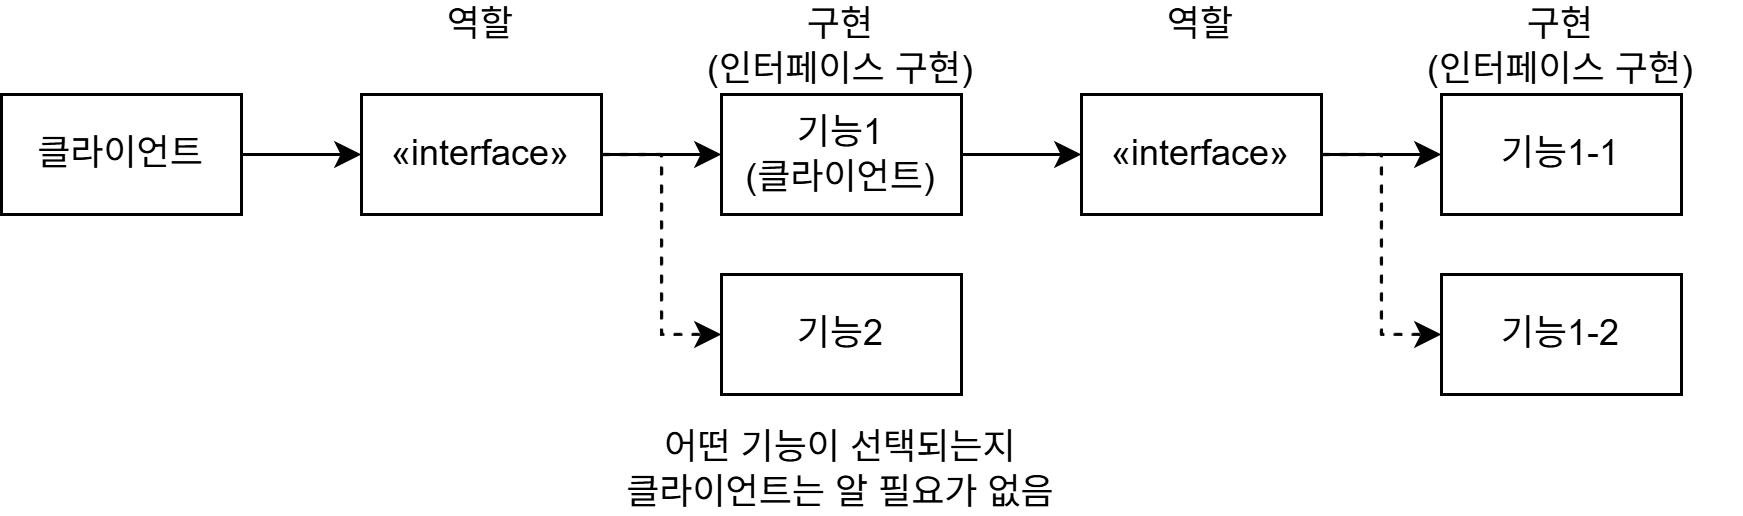

The diagram above was exported from draw.io. Its source (the exported page's mxGraphModel, read from the mxfile embedded in the PNG):
<mxGraphModel dx="788" dy="552" grid="1" gridSize="10" guides="1" tooltips="1" connect="1" arrows="1" fold="1" page="1" pageScale="1" pageWidth="827" pageHeight="1169" math="0" shadow="0" adaptiveColors="auto">
  <root>
    <mxCell id="0" />
    <mxCell id="1" parent="0" />
    <mxCell id="TlktPGuFyKa-BdqhGTSR-21" value="" style="edgeStyle=orthogonalEdgeStyle;rounded=0;orthogonalLoop=1;jettySize=auto;html=1;" edge="1" parent="1" source="TlktPGuFyKa-BdqhGTSR-1" target="TlktPGuFyKa-BdqhGTSR-3">
      <mxGeometry relative="1" as="geometry" />
    </mxCell>
    <mxCell id="TlktPGuFyKa-BdqhGTSR-1" value="클라이언트" style="rounded=0;whiteSpace=wrap;html=1;labelBackgroundColor=none;" vertex="1" parent="1">
      <mxGeometry x="80" y="80" width="80" height="40" as="geometry" />
    </mxCell>
    <mxCell id="TlktPGuFyKa-BdqhGTSR-22" style="edgeStyle=orthogonalEdgeStyle;rounded=0;orthogonalLoop=1;jettySize=auto;html=1;entryX=0;entryY=0.5;entryDx=0;entryDy=0;" edge="1" parent="1" source="TlktPGuFyKa-BdqhGTSR-3" target="TlktPGuFyKa-BdqhGTSR-15">
      <mxGeometry relative="1" as="geometry" />
    </mxCell>
    <mxCell id="TlktPGuFyKa-BdqhGTSR-23" style="edgeStyle=orthogonalEdgeStyle;rounded=0;orthogonalLoop=1;jettySize=auto;html=1;entryX=0;entryY=0.5;entryDx=0;entryDy=0;dashed=1;" edge="1" parent="1" source="TlktPGuFyKa-BdqhGTSR-3" target="TlktPGuFyKa-BdqhGTSR-16">
      <mxGeometry relative="1" as="geometry" />
    </mxCell>
    <mxCell id="TlktPGuFyKa-BdqhGTSR-3" value="«interface»" style="html=1;whiteSpace=wrap;" vertex="1" parent="1">
      <mxGeometry x="200" y="80" width="80" height="40" as="geometry" />
    </mxCell>
    <mxCell id="TlktPGuFyKa-BdqhGTSR-32" style="edgeStyle=orthogonalEdgeStyle;rounded=0;orthogonalLoop=1;jettySize=auto;html=1;entryX=0;entryY=0.5;entryDx=0;entryDy=0;" edge="1" parent="1" source="TlktPGuFyKa-BdqhGTSR-15" target="TlktPGuFyKa-BdqhGTSR-27">
      <mxGeometry relative="1" as="geometry" />
    </mxCell>
    <mxCell id="TlktPGuFyKa-BdqhGTSR-15" value="기능1&lt;div&gt;(클라이언트)&lt;/div&gt;" style="rounded=0;whiteSpace=wrap;html=1;labelBackgroundColor=none;" vertex="1" parent="1">
      <mxGeometry x="320" y="80" width="80" height="40" as="geometry" />
    </mxCell>
    <mxCell id="TlktPGuFyKa-BdqhGTSR-16" value="기능2" style="rounded=0;whiteSpace=wrap;html=1;labelBackgroundColor=none;" vertex="1" parent="1">
      <mxGeometry x="320" y="140" width="80" height="40" as="geometry" />
    </mxCell>
    <mxCell id="TlktPGuFyKa-BdqhGTSR-19" value="역할&lt;div&gt;&lt;br&gt;&lt;/div&gt;" style="text;html=1;align=center;verticalAlign=middle;whiteSpace=wrap;rounded=0;" vertex="1" parent="1">
      <mxGeometry x="210" y="49" width="60" height="30" as="geometry" />
    </mxCell>
    <mxCell id="TlktPGuFyKa-BdqhGTSR-20" value="구현&lt;div&gt;(인터페이스 구현)&lt;/div&gt;" style="text;html=1;align=center;verticalAlign=middle;whiteSpace=wrap;rounded=0;" vertex="1" parent="1">
      <mxGeometry x="300" y="49" width="120" height="30" as="geometry" />
    </mxCell>
    <mxCell id="TlktPGuFyKa-BdqhGTSR-24" value="어떤 기능이 선택되는지&lt;div&gt;클라이언트는 알 필요가 없음&lt;/div&gt;" style="text;html=1;align=center;verticalAlign=middle;whiteSpace=wrap;rounded=0;" vertex="1" parent="1">
      <mxGeometry x="80" y="190" width="560" height="30" as="geometry" />
    </mxCell>
    <mxCell id="TlktPGuFyKa-BdqhGTSR-25" style="edgeStyle=orthogonalEdgeStyle;rounded=0;orthogonalLoop=1;jettySize=auto;html=1;entryX=0;entryY=0.5;entryDx=0;entryDy=0;" edge="1" parent="1" source="TlktPGuFyKa-BdqhGTSR-27" target="TlktPGuFyKa-BdqhGTSR-28">
      <mxGeometry relative="1" as="geometry" />
    </mxCell>
    <mxCell id="TlktPGuFyKa-BdqhGTSR-26" style="edgeStyle=orthogonalEdgeStyle;rounded=0;orthogonalLoop=1;jettySize=auto;html=1;entryX=0;entryY=0.5;entryDx=0;entryDy=0;dashed=1;" edge="1" parent="1" source="TlktPGuFyKa-BdqhGTSR-27" target="TlktPGuFyKa-BdqhGTSR-29">
      <mxGeometry relative="1" as="geometry" />
    </mxCell>
    <mxCell id="TlktPGuFyKa-BdqhGTSR-27" value="«interface»" style="html=1;whiteSpace=wrap;" vertex="1" parent="1">
      <mxGeometry x="440" y="80" width="80" height="40" as="geometry" />
    </mxCell>
    <mxCell id="TlktPGuFyKa-BdqhGTSR-28" value="기능1-1" style="rounded=0;whiteSpace=wrap;html=1;labelBackgroundColor=none;" vertex="1" parent="1">
      <mxGeometry x="560" y="80" width="80" height="40" as="geometry" />
    </mxCell>
    <mxCell id="TlktPGuFyKa-BdqhGTSR-29" value="기능1-2" style="rounded=0;whiteSpace=wrap;html=1;labelBackgroundColor=none;" vertex="1" parent="1">
      <mxGeometry x="560" y="140" width="80" height="40" as="geometry" />
    </mxCell>
    <mxCell id="TlktPGuFyKa-BdqhGTSR-30" value="역할&lt;div&gt;&lt;br&gt;&lt;/div&gt;" style="text;html=1;align=center;verticalAlign=middle;whiteSpace=wrap;rounded=0;" vertex="1" parent="1">
      <mxGeometry x="450" y="49" width="60" height="30" as="geometry" />
    </mxCell>
    <mxCell id="TlktPGuFyKa-BdqhGTSR-31" value="구현&lt;div&gt;(인터페이스 구현)&lt;/div&gt;" style="text;html=1;align=center;verticalAlign=middle;whiteSpace=wrap;rounded=0;" vertex="1" parent="1">
      <mxGeometry x="540" y="49" width="120" height="30" as="geometry" />
    </mxCell>
  </root>
</mxGraphModel>